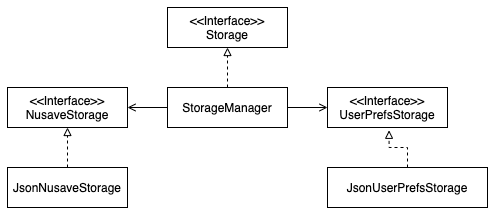

The diagram above was exported from draw.io. Its source (the exported page's mxGraphModel, read from the mxfile embedded in the PNG):
<mxGraphModel dx="652" dy="390" grid="1" gridSize="10" guides="1" tooltips="1" connect="1" arrows="1" fold="1" page="1" pageScale="1" pageWidth="827" pageHeight="1169" math="0" shadow="0">
  <root>
    <mxCell id="0" />
    <mxCell id="1" parent="0" />
    <mxCell id="IlB6NMa13QBwmCLaptBL-4" style="edgeStyle=orthogonalEdgeStyle;rounded=0;orthogonalLoop=1;jettySize=auto;html=1;entryX=0.5;entryY=1;entryDx=0;entryDy=0;dashed=1;endArrow=block;endFill=0;" edge="1" parent="1" source="IlB6NMa13QBwmCLaptBL-1" target="IlB6NMa13QBwmCLaptBL-2">
      <mxGeometry relative="1" as="geometry" />
    </mxCell>
    <mxCell id="IlB6NMa13QBwmCLaptBL-9" style="edgeStyle=orthogonalEdgeStyle;rounded=0;orthogonalLoop=1;jettySize=auto;html=1;entryX=1;entryY=0.5;entryDx=0;entryDy=0;endArrow=open;endFill=0;" edge="1" parent="1" source="IlB6NMa13QBwmCLaptBL-1" target="IlB6NMa13QBwmCLaptBL-5">
      <mxGeometry relative="1" as="geometry" />
    </mxCell>
    <mxCell id="IlB6NMa13QBwmCLaptBL-10" style="edgeStyle=orthogonalEdgeStyle;rounded=0;orthogonalLoop=1;jettySize=auto;html=1;exitX=1;exitY=0.5;exitDx=0;exitDy=0;entryX=0;entryY=0.5;entryDx=0;entryDy=0;endArrow=open;endFill=0;" edge="1" parent="1" source="IlB6NMa13QBwmCLaptBL-1" target="IlB6NMa13QBwmCLaptBL-6">
      <mxGeometry relative="1" as="geometry" />
    </mxCell>
    <mxCell id="IlB6NMa13QBwmCLaptBL-1" value="StorageManager" style="rounded=0;whiteSpace=wrap;html=1;" vertex="1" parent="1">
      <mxGeometry x="240" y="160" width="120" height="40" as="geometry" />
    </mxCell>
    <mxCell id="IlB6NMa13QBwmCLaptBL-2" value="&amp;lt;&amp;lt;Interface&amp;gt;&amp;gt;&lt;br&gt;Storage" style="rounded=0;whiteSpace=wrap;html=1;" vertex="1" parent="1">
      <mxGeometry x="240" y="80" width="120" height="40" as="geometry" />
    </mxCell>
    <mxCell id="IlB6NMa13QBwmCLaptBL-5" value="&amp;lt;&amp;lt;Interface&amp;gt;&amp;gt;&lt;br&gt;NusaveStorage" style="rounded=0;whiteSpace=wrap;html=1;" vertex="1" parent="1">
      <mxGeometry x="80" y="160" width="120" height="40" as="geometry" />
    </mxCell>
    <mxCell id="IlB6NMa13QBwmCLaptBL-6" value="&amp;lt;&amp;lt;Interface&amp;gt;&amp;gt;&lt;br&gt;UserPrefsStorage" style="rounded=0;whiteSpace=wrap;html=1;" vertex="1" parent="1">
      <mxGeometry x="400" y="160" width="120" height="40" as="geometry" />
    </mxCell>
    <mxCell id="IlB6NMa13QBwmCLaptBL-11" style="edgeStyle=orthogonalEdgeStyle;rounded=0;orthogonalLoop=1;jettySize=auto;html=1;exitX=0.5;exitY=0;exitDx=0;exitDy=0;entryX=0.5;entryY=1;entryDx=0;entryDy=0;endArrow=block;endFill=0;dashed=1;" edge="1" parent="1" source="IlB6NMa13QBwmCLaptBL-7" target="IlB6NMa13QBwmCLaptBL-5">
      <mxGeometry relative="1" as="geometry" />
    </mxCell>
    <mxCell id="IlB6NMa13QBwmCLaptBL-7" value="JsonNusaveStorage" style="rounded=0;whiteSpace=wrap;html=1;" vertex="1" parent="1">
      <mxGeometry x="80" y="240" width="120" height="40" as="geometry" />
    </mxCell>
    <mxCell id="IlB6NMa13QBwmCLaptBL-12" style="edgeStyle=orthogonalEdgeStyle;rounded=0;orthogonalLoop=1;jettySize=auto;html=1;exitX=0.5;exitY=0;exitDx=0;exitDy=0;entryX=0.513;entryY=1.07;entryDx=0;entryDy=0;entryPerimeter=0;dashed=1;endArrow=block;endFill=0;" edge="1" parent="1" source="IlB6NMa13QBwmCLaptBL-8" target="IlB6NMa13QBwmCLaptBL-6">
      <mxGeometry relative="1" as="geometry" />
    </mxCell>
    <mxCell id="IlB6NMa13QBwmCLaptBL-8" value="JsonUserPrefsStorage" style="rounded=0;whiteSpace=wrap;html=1;" vertex="1" parent="1">
      <mxGeometry x="400" y="240" width="160" height="40" as="geometry" />
    </mxCell>
  </root>
</mxGraphModel>